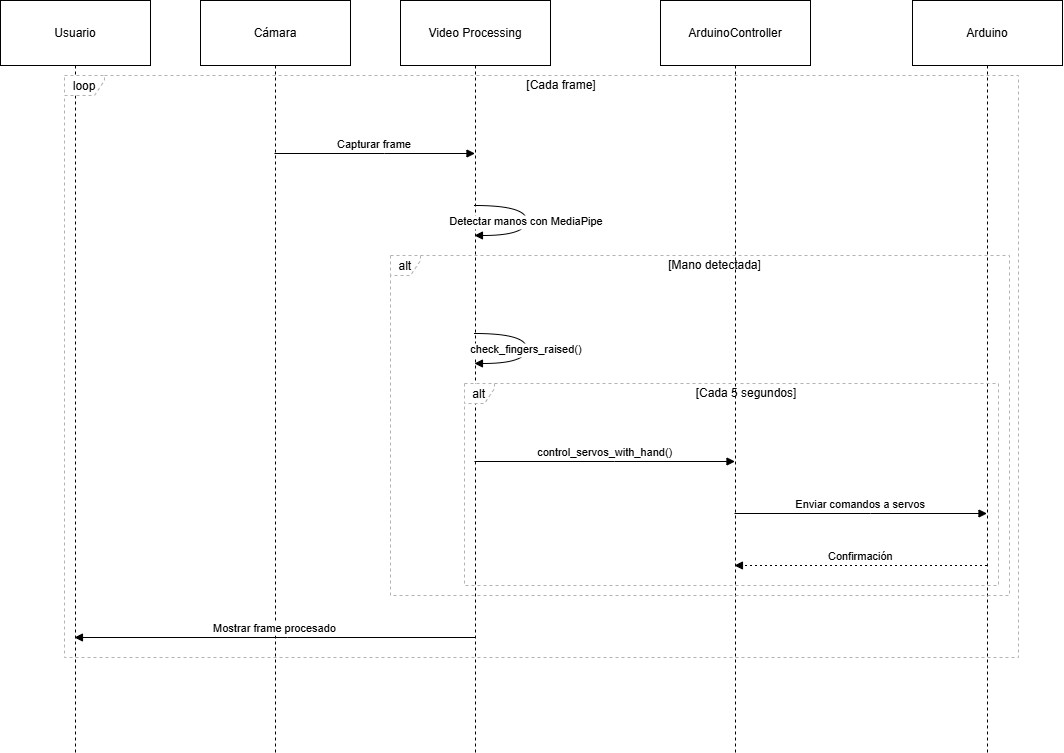

The diagram above was exported from draw.io. Its source (the exported page's mxGraphModel, read from the mxfile embedded in the PNG):
<mxGraphModel dx="1489" dy="708" grid="1" gridSize="10" guides="1" tooltips="1" connect="1" arrows="1" fold="1" page="1" pageScale="1" pageWidth="827" pageHeight="1169" math="0" shadow="0">
  <root>
    <mxCell id="0" />
    <mxCell id="1" parent="0" />
    <mxCell id="JHf1GKYrh3zwfWMuST0H-1" value="Usuario" style="shape=umlLifeline;perimeter=lifelinePerimeter;whiteSpace=wrap;container=1;dropTarget=0;collapsible=0;recursiveResize=0;outlineConnect=0;portConstraint=eastwest;newEdgeStyle={&quot;edgeStyle&quot;:&quot;elbowEdgeStyle&quot;,&quot;elbow&quot;:&quot;vertical&quot;,&quot;curved&quot;:0,&quot;rounded&quot;:0};size=65;" vertex="1" parent="1">
      <mxGeometry x="20" y="20" width="150" height="752" as="geometry" />
    </mxCell>
    <mxCell id="JHf1GKYrh3zwfWMuST0H-2" value="Cámara" style="shape=umlLifeline;perimeter=lifelinePerimeter;whiteSpace=wrap;container=1;dropTarget=0;collapsible=0;recursiveResize=0;outlineConnect=0;portConstraint=eastwest;newEdgeStyle={&quot;edgeStyle&quot;:&quot;elbowEdgeStyle&quot;,&quot;elbow&quot;:&quot;vertical&quot;,&quot;curved&quot;:0,&quot;rounded&quot;:0};size=65;" vertex="1" parent="1">
      <mxGeometry x="220" y="20" width="150" height="752" as="geometry" />
    </mxCell>
    <mxCell id="JHf1GKYrh3zwfWMuST0H-3" value="Video Processing" style="shape=umlLifeline;perimeter=lifelinePerimeter;whiteSpace=wrap;container=1;dropTarget=0;collapsible=0;recursiveResize=0;outlineConnect=0;portConstraint=eastwest;newEdgeStyle={&quot;edgeStyle&quot;:&quot;elbowEdgeStyle&quot;,&quot;elbow&quot;:&quot;vertical&quot;,&quot;curved&quot;:0,&quot;rounded&quot;:0};size=65;" vertex="1" parent="1">
      <mxGeometry x="420" y="20" width="150" height="752" as="geometry" />
    </mxCell>
    <mxCell id="JHf1GKYrh3zwfWMuST0H-4" value="ArduinoController" style="shape=umlLifeline;perimeter=lifelinePerimeter;whiteSpace=wrap;container=1;dropTarget=0;collapsible=0;recursiveResize=0;outlineConnect=0;portConstraint=eastwest;newEdgeStyle={&quot;edgeStyle&quot;:&quot;elbowEdgeStyle&quot;,&quot;elbow&quot;:&quot;vertical&quot;,&quot;curved&quot;:0,&quot;rounded&quot;:0};size=65;" vertex="1" parent="1">
      <mxGeometry x="680" y="20" width="150" height="752" as="geometry" />
    </mxCell>
    <mxCell id="JHf1GKYrh3zwfWMuST0H-5" value="Arduino" style="shape=umlLifeline;perimeter=lifelinePerimeter;whiteSpace=wrap;container=1;dropTarget=0;collapsible=0;recursiveResize=0;outlineConnect=0;portConstraint=eastwest;newEdgeStyle={&quot;edgeStyle&quot;:&quot;elbowEdgeStyle&quot;,&quot;elbow&quot;:&quot;vertical&quot;,&quot;curved&quot;:0,&quot;rounded&quot;:0};size=65;" vertex="1" parent="1">
      <mxGeometry x="932" y="20" width="150" height="752" as="geometry" />
    </mxCell>
    <mxCell id="JHf1GKYrh3zwfWMuST0H-6" value="alt" style="shape=umlFrame;dashed=1;pointerEvents=0;dropTarget=0;strokeColor=#B3B3B3;height=20;width=30" vertex="1" parent="1">
      <mxGeometry x="484" y="403" width="534" height="202" as="geometry" />
    </mxCell>
    <mxCell id="JHf1GKYrh3zwfWMuST0H-7" value="[Cada 5 segundos]" style="text;strokeColor=none;fillColor=none;align=center;verticalAlign=middle;whiteSpace=wrap;" vertex="1" parent="JHf1GKYrh3zwfWMuST0H-6">
      <mxGeometry x="30" width="504" height="20" as="geometry" />
    </mxCell>
    <mxCell id="JHf1GKYrh3zwfWMuST0H-8" value="alt" style="shape=umlFrame;dashed=1;pointerEvents=0;dropTarget=0;strokeColor=#B3B3B3;height=20;width=30" vertex="1" parent="1">
      <mxGeometry x="410" y="275" width="619" height="340" as="geometry" />
    </mxCell>
    <mxCell id="JHf1GKYrh3zwfWMuST0H-9" value="[Mano detectada]" style="text;strokeColor=none;fillColor=none;align=center;verticalAlign=middle;whiteSpace=wrap;" vertex="1" parent="JHf1GKYrh3zwfWMuST0H-8">
      <mxGeometry x="30" width="589" height="20" as="geometry" />
    </mxCell>
    <mxCell id="JHf1GKYrh3zwfWMuST0H-10" value="loop" style="shape=umlFrame;dashed=1;pointerEvents=0;dropTarget=0;strokeColor=#B3B3B3;height=20;width=40" vertex="1" parent="1">
      <mxGeometry x="84" y="95" width="954" height="582" as="geometry" />
    </mxCell>
    <mxCell id="JHf1GKYrh3zwfWMuST0H-11" value="[Cada frame]" style="text;strokeColor=none;fillColor=none;align=center;verticalAlign=middle;whiteSpace=wrap;" vertex="1" parent="JHf1GKYrh3zwfWMuST0H-10">
      <mxGeometry x="40" width="914" height="20" as="geometry" />
    </mxCell>
    <mxCell id="JHf1GKYrh3zwfWMuST0H-12" value="Capturar frame" style="verticalAlign=bottom;edgeStyle=elbowEdgeStyle;elbow=vertical;curved=0;rounded=0;endArrow=block;" edge="1" parent="1" source="JHf1GKYrh3zwfWMuST0H-2" target="JHf1GKYrh3zwfWMuST0H-3">
      <mxGeometry relative="1" as="geometry">
        <Array as="points">
          <mxPoint x="404" y="173" />
        </Array>
      </mxGeometry>
    </mxCell>
    <mxCell id="JHf1GKYrh3zwfWMuST0H-13" value="Detectar manos con MediaPipe" style="curved=1;endArrow=block;rounded=0;" edge="1" parent="1" source="JHf1GKYrh3zwfWMuST0H-3" target="JHf1GKYrh3zwfWMuST0H-3">
      <mxGeometry relative="1" as="geometry">
        <Array as="points">
          <mxPoint x="546" y="225" />
          <mxPoint x="546" y="255" />
        </Array>
      </mxGeometry>
    </mxCell>
    <mxCell id="JHf1GKYrh3zwfWMuST0H-14" value="check_fingers_raised()" style="curved=1;endArrow=block;rounded=0;" edge="1" parent="1" source="JHf1GKYrh3zwfWMuST0H-3" target="JHf1GKYrh3zwfWMuST0H-3">
      <mxGeometry relative="1" as="geometry">
        <Array as="points">
          <mxPoint x="546" y="353" />
          <mxPoint x="546" y="383" />
        </Array>
      </mxGeometry>
    </mxCell>
    <mxCell id="JHf1GKYrh3zwfWMuST0H-15" value="control_servos_with_hand()" style="verticalAlign=bottom;edgeStyle=elbowEdgeStyle;elbow=vertical;curved=0;rounded=0;endArrow=block;" edge="1" parent="1" source="JHf1GKYrh3zwfWMuST0H-3" target="JHf1GKYrh3zwfWMuST0H-4">
      <mxGeometry relative="1" as="geometry">
        <Array as="points">
          <mxPoint x="634" y="481" />
        </Array>
      </mxGeometry>
    </mxCell>
    <mxCell id="JHf1GKYrh3zwfWMuST0H-16" value="Enviar comandos a servos" style="verticalAlign=bottom;edgeStyle=elbowEdgeStyle;elbow=vertical;curved=0;rounded=0;endArrow=block;" edge="1" parent="1" source="JHf1GKYrh3zwfWMuST0H-4" target="JHf1GKYrh3zwfWMuST0H-5">
      <mxGeometry relative="1" as="geometry">
        <Array as="points">
          <mxPoint x="890" y="533" />
        </Array>
      </mxGeometry>
    </mxCell>
    <mxCell id="JHf1GKYrh3zwfWMuST0H-17" value="Confirmación" style="verticalAlign=bottom;edgeStyle=elbowEdgeStyle;elbow=vertical;curved=0;rounded=0;dashed=1;dashPattern=2 3;endArrow=block;" edge="1" parent="1" source="JHf1GKYrh3zwfWMuST0H-5" target="JHf1GKYrh3zwfWMuST0H-4">
      <mxGeometry relative="1" as="geometry">
        <Array as="points">
          <mxPoint x="893" y="585" />
        </Array>
      </mxGeometry>
    </mxCell>
    <mxCell id="JHf1GKYrh3zwfWMuST0H-18" value="Mostrar frame procesado" style="verticalAlign=bottom;edgeStyle=elbowEdgeStyle;elbow=vertical;curved=0;rounded=0;endArrow=block;" edge="1" parent="1" source="JHf1GKYrh3zwfWMuST0H-3" target="JHf1GKYrh3zwfWMuST0H-1">
      <mxGeometry relative="1" as="geometry">
        <Array as="points">
          <mxPoint x="307" y="657" />
        </Array>
      </mxGeometry>
    </mxCell>
  </root>
</mxGraphModel>